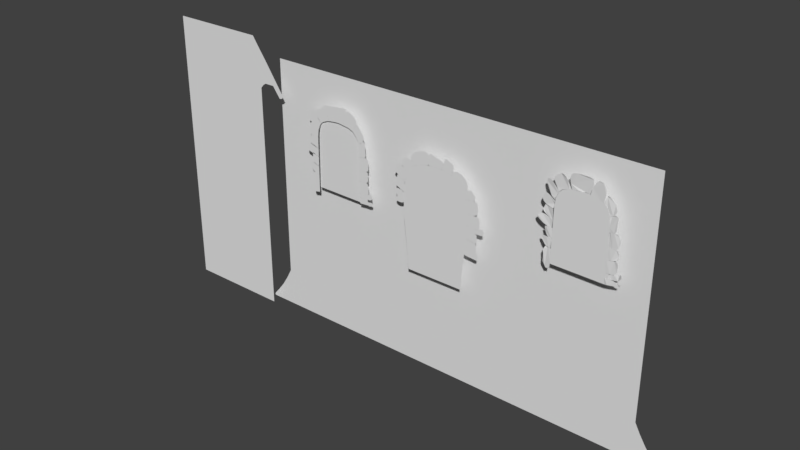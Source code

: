# Source: Level2A_007.blend  (saved by Blender 2.79.0; exported with 4.5.12 LTS)
import bpy
from mathutils import Matrix  # noqa: F401  (used for matrix-valued properties, if any)

bpy.ops.wm.read_factory_settings(use_empty=True)
scene = bpy.context.scene
scene.name = 'Scene'

# ---- collections
col_collection_1 = bpy.data.collections.new('Collection 1'); scene.collection.children.link(col_collection_1)

# ---- world
world_world = bpy.data.worlds.new('World'); scene.world = world_world
world_world.color = (0.05088, 0.05088, 0.05088)
world_world.use_sun_shadow = False
world_world.sun_shadow_jitter_overblur = 0.0
world_world.cycles.sampling_method = 'MANUAL'

# ---- meshes
me_plane_007 = bpy.data.meshes.new('Plane.007')
me_plane_007.from_pydata([(2.297, -7.055, -0.01107), (4.788, -5.362, -0.01107), (2.282, -5.141, -0.01107), (3.921, -4.579, -0.01107), (2.915, -4.975, -0.01107), (2.46, -5.112, -0.01107), (3.384, -4.837, -0.01107), (2.043, -5.343, -0.01107), (2.082, -6.81, -0.01107), (3.636, -6.847, -0.01107), (2.648, -7.138, -0.01107), (2.018, -6.465, -0.01107), (3.11, -7.042, -0.01107), (4.06, -6.636, -0.01107), (4.373, -4.962, -0.01107), (4.658, -5.15, -0.01107), (4.757, -5.719, -0.01107), (5.233, -5.269, -0.01107), (6.112, -4.003, -0.01107), (3.942, -4.572, -0.01107), (5.321, -2.699, -0.01107), (6.016, -4.905, -0.01107), (6.166, -4.484, -0.01107), (5.682, -5.184, -0.01107), (4.753, -5.158, -0.01107), (4.325, -4.923, -0.01107), (4.278, -4.34, -0.01107), (4.026, -4.667, -0.01107), (4.072, -4.472, -0.01107), (4.738, -3.943, -0.01107), (4.598, -4.135, -0.01107), (4.955, -3.575, -0.01107), (5.068, -3.346, -0.01107), (5.913, -3.555, -0.01107), (5.675, -3.223, -0.01107), (5.242, -2.863, -0.01107), (7.302, -2.707, -0.01107), (5.659, -1.449, -0.01107), (6.423, -4.246, -0.01107), (5.318, -2.708, -0.01107), (5.496, -2.123, -0.01107), (5.427, -2.341, -0.01107), (5.579, -1.872, -0.01107), (6.089, -3.803, -0.01107), (6.377, -4.211, -0.01107), (6.692, -4.037, -0.01107), (6.467, -4.218, -0.01107), (7.035, -3.422, -0.01107), (6.838, -2.29, -0.01107), (7.191, -3.008, -0.01107), (7.29, -2.796, -0.01107), (7.292, -2.613, -0.01107), (4.31, -6.42, -0.01107), (4.637, -5.983, -0.01107), (4.474, -6.202, -0.01107), (-5.244, 6.948, -1.883e-06), (-5.387, 6.806, -1.882e-06), (-5.145, 6.955, -1.883e-06), (-3.643, 6.789, -1.902e-06), (-4.619, 6.898, -1.889e-06), (-4.138, 6.86, -1.894e-06), (-4.882, 6.92, -1.887e-06), (-3.887, 6.824, -1.898e-06), (-4.378, 6.869, -1.893e-06), (-5.389, 6.153, -1.871e-06), (-5.413, 6.685, -1.878e-06), (6.994, -0.4369, -0.01107), (5.906, 0.1916, -0.01107), (6.804, -2.212, -0.01107), (5.711, -1.466, -0.01107), (6.383, -1.958, -0.01107), (6.966, -1.492, -0.01107), (6.856, -2.168, -0.01107), (6.725, -2.195, -0.01107), (7.073, -0.9263, -0.01107), (6.302, 0.01653, -0.01107), (7.07, -0.5983, -0.01107), (6.888, -0.3279, -0.01107), (7.008, -1.208, -0.01107), (6.919, -1.874, -0.01107), (-4.361, -3.427, -0.01107), (-2.996, -3.351, -0.01107), (-4.545, -2.028, -0.01107), (-3.42, -1.94, -0.01107), (-3.797, -1.984, -0.01107), (-4.88, -2.643, -0.01107), (-4.653, -2.133, -0.01107), (-4.399, -2.044, -0.01107), (-4.579, -3.092, -0.01107), (-3.43, -3.389, -0.01107), (-4.496, -3.203, -0.01107), (-4.172, -3.506, -0.01107), (-4.813, -2.88, -0.01107), (-4.792, -2.391, -0.01107), (-4.438, -3.326, -0.01107), (6.91, 1.989, -0.01107), (5.871, 1.081, -0.01107), (7.01, 0.03839, -0.01107), (5.882, 0.66, -0.01107), (6.103, 0.1347, -0.01107), (6.346, 0.02888, -0.01107), (5.904, 0.3294, -0.01107), (6.617, -0.02789, -0.01107), (6.857, -0.03455, -0.01107), (6.944, 1.043, -0.01107), (7.014, 1.481, -0.01107), (7.061, 0.4508, -0.01107), (7.057, 1.747, -0.01107), (7.038, 0.6973, -0.01107), (6.885, 1.277, -0.01107), (7.065, 0.2095, -0.01107), (7.005, 1.88, -0.01107), (7.063, 1.606, -0.01107), (6.937, 1.378, -0.01107), (6.893, 1.165, -0.01107), (7.0, 0.8963, -0.01107), (6.351, 2.104, -0.01107), (5.953, 1.981, -0.01107), (6.759, 2.064, -0.01107), (5.862, 1.498, -0.01107), (6.559, 2.101, -0.01107), (6.171, 2.072, -0.01107), (5.859, 1.806, -0.01107), (-3.698, 4.117, -0.01107), (-4.472, 5.641, -0.01107), (-4.862, 4.339, -0.01107), (-4.797, 5.684, -0.01107), (-3.594, 5.351, -0.01107), (-4.167, 5.616, -0.01107), (-3.642, 4.866, -0.01107), (-4.653, 5.659, -0.01107), (-5.115, 5.685, -0.01107), (-4.934, 5.694, -0.01107), (-5.17, 5.12, -0.01107), (-5.176, 5.459, -0.01107), (-5.188, 5.611, -0.01107), (-5.145, 4.926, -0.01107), (-4.271, 4.245, -0.01107), (-5.082, 4.566, -0.01107), (-5.04, 4.405, -0.01107), (-5.117, 4.734, -0.01107), (-4.975, 4.308, -0.01107), (-1.512, -4.749, -0.01107), (-3.702, -3.904, -0.01107), (-2.534, -5.56, -0.01107), (-3.546, -4.619, -0.01107), (-3.09, -5.211, -0.01107), (-2.812, -5.414, -0.01107), (-3.346, -4.947, -0.01107), (-1.38, -5.126, -0.01107), (-2.08, -4.42, -0.01107), (-1.779, -4.587, -0.01107), (-2.838, -3.626, -0.01107), (-2.664, -3.908, -0.01107), (-2.478, -4.148, -0.01107), (-2.975, -3.36, -0.01107), (-3.664, -4.253, -0.01107), (-3.52, -3.405, -0.01107), (-3.619, -3.463, -0.01107), (-3.332, -3.362, -0.01107), (-3.68, -3.63, -0.01107), (-1.583, -5.449, -0.01107), (-1.446, -5.294, -0.01107), (-1.309, -4.823, -0.01107), (-2.008, -5.642, -0.01107), (-1.776, -5.573, -0.01107), (-2.265, -5.639, -0.01107), (0.4297, -6.606, -0.01107), (2.041, -5.583, -0.01107), (0.3737, -5.182, -0.01107), (1.628, -5.197, -0.01107), (1.03, -5.231, -0.01107), (0.6057, -5.201, -0.01107), (1.279, -5.209, -0.01107), (0.09397, -6.47, -0.01107), (1.063, -6.826, -0.01107), (0.7447, -6.711, -0.01107), (1.797, -7.048, -0.01107), (1.596, -7.022, -0.01107), (1.349, -6.934, -0.01107), (1.94, -6.994, -0.01107), (2.034, -5.166, -0.01107), (2.019, -6.752, -0.01107), (2.018, -6.522, -0.01107), (2.007, -6.892, -0.01107), (2.02, -6.289, -0.01107), (-0.1247, -6.284, -0.01107), (0.04261, -6.391, -0.01107), (0.196, -6.526, -0.01107), (0.09184, -5.496, -0.01107), (-0.02993, -5.84, -0.01107), (0.199, -5.178, -0.01107), (-0.04383, -6.364, -0.01107), (0.07579, -6.424, -0.01107), (-0.1221, -6.098, -0.01107), (-3.817, 0.1921, -0.01107), (-5.078, -0.1205, -0.01107), (-3.421, -1.921, -0.01107), (-5.12, -1.923, -0.01107), (-3.905, -2.015, -0.01107), (-3.663, -1.965, -0.01107), (-4.547, -2.024, -0.01107), (-4.28, -2.059, -0.01107), (-4.915, -2.032, -0.01107), (-4.693, -2.07, -0.01107), (-5.061, -1.981, -0.01107), (-5.223, -1.441, -0.01107), (-5.157, -1.845, -0.01107), (-5.249, -0.5097, -0.01107), (-5.205, -1.643, -0.01107), (-5.254, -0.9263, -0.01107), (-5.195, -0.2287, -0.01107), (-4.897, -0.002209, -0.01107), (-4.72, 0.09363, -0.01107), (-4.079, 0.1742, -0.01107), (-4.399, 0.1439, -0.01107), (-0.2518, -5.125, -0.01107), (-1.502, -6.506, -0.01107), (0.1731, -5.149, -0.01107), (-0.444, -7.066, -0.01107), (0.01801, -5.698, -0.01107), (0.09394, -5.422, -0.01107), (-0.223, -6.508, -0.01107), (-0.1135, -6.117, -0.01107), (-0.306, -6.862, -0.01107), (-0.2641, -6.691, -0.01107), (-0.3603, -6.981, -0.01107), (-0.7813, -6.923, -0.01107), (-0.5768, -7.021, -0.01107), (-1.241, -6.694, -0.01107), (-0.68, -6.964, -0.01107), (-1.031, -6.797, -0.01107), (-1.437, -6.61, -0.01107), (-1.58, -6.366, -0.01107), (-1.604, -6.166, -0.01107), (-1.311, -4.798, -0.01107), (-1.627, -6.011, -0.01107), (-0.869, -4.981, -0.01107), (-1.527, -5.624, -0.01107), (-3.775, 1.648, -0.01107), (-5.553, 1.796, -0.01107), (-3.805, 0.1713, -0.01107), (-5.446, 0.352, -0.01107), (-4.267, 0.1435, -0.01107), (-4.031, 0.1592, -0.01107), (-5.015, 0.1378, -0.01107), (-4.67, 0.1319, -0.01107), (-5.309, 0.1842, -0.01107), (-5.164, 0.1351, -0.01107), (-5.391, 0.2704, -0.01107), (-5.512, 0.6798, -0.01107), (-5.468, 0.4342, -0.01107), (-5.538, 1.275, -0.01107), (-5.499, 0.5568, -0.01107), (-5.529, 1.004, -0.01107), (-5.546, 1.522, -0.01107), (-5.532, 1.882, -0.01107), (-5.469, 1.956, -0.01107), (-4.442, 2.138, -0.01107), (-5.313, 2.047, -0.01107), (-3.782, 2.147, -0.01107), (-4.789, 2.137, -0.01107), (-3.715, 2.866, -0.01107), (-6.149, 2.573, -0.01107), (-3.772, 2.127, -0.01107), (-6.112, 1.933, -0.01107), (-5.204, 2.043, -0.01107), (-4.371, 2.136, -0.01107), (-4.071, 2.135, -0.01107), (-4.673, 2.125, -0.01107), (-5.673, 1.885, -0.01107), (-5.448, 1.973, -0.01107), (-5.834, 1.814, -0.01107), (-5.763, 1.843, -0.01107), (-6.004, 1.848, -0.01107), (-5.92, 1.82, -0.01107), (-6.068, 1.879, -0.01107), (-6.16, 2.258, -0.01107), (-6.14, 2.098, -0.01107), (-6.173, 2.425, -0.01107), (-6.173, 2.5, -0.01107), (-5.489, 2.824, -0.01107), (-5.962, 2.758, -0.01107), (-4.376, 2.846, -0.01107), (-6.09, 2.686, -0.01107), (-4.673, 2.831, -0.01107), (-5.808, 2.818, -0.01107), (-4.077, 2.853, -0.01107), (-5.4, 6.421, -1.874e-06), (-5.226, 5.783, -1.877e-06), (-4.665, 5.661, -1.889e-06), (-5.116, 5.704, -1.884e-06), (-3.785, 5.442, -1.911e-06), (-4.198, 5.621, -1.894e-06), (-4.897, 5.687, -1.886e-06), (-4.007, 5.542, -1.901e-06), (-4.438, 5.633, -1.892e-06), (-5.32, 5.893, -1.867e-06), (-3.594, 5.346, -1.92e-06), (-5.343, 6.898, -1.888e-06), (-3.417, 6.717, -1.909e-06), (-4.267, 4.232, -1.92e-06), (-5.063, 2.89, -1.885e-06), (-5.153, 3.014, -1.883e-06), (-4.95, 2.87, -1.886e-06), (-5.06, 4.284, -1.896e-06), (-5.209, 3.553, -1.883e-06), (-5.172, 3.149, -1.883e-06), (-5.221, 3.984, -1.883e-06), (-5.193, 3.337, -1.883e-06), (-5.205, 4.199, -1.883e-06), (-5.207, 3.768, -1.883e-06), (-4.791, 2.843, -1.889e-06), (-4.07, 2.865, -1.887e-06), (-4.437, 2.854, -1.888e-06), (-5.131, 2.929, -1.884e-06), (-3.706, 2.876, -1.886e-06), (-4.883, 4.331, -1.913e-06), (-3.699, 4.1, -1.931e-06)], [], [(0, 8, 11, 7, 2, 5, 4, 6, 3, 14, 15, 1, 16, 53, 54, 52, 13, 9, 12, 10), (17, 24, 25, 27, 19, 28, 26, 30, 29, 31, 32, 35, 20, 34, 33, 18, 22, 21, 23), (36, 50, 49, 47, 45, 46, 38, 44, 43, 39, 41, 40, 42, 37, 48, 51), (300, 58, 62, 60, 63, 59, 61, 57, 55, 299, 56, 65, 288, 64, 297, 289, 291, 294, 290, 296, 293, 295, 292, 298), (66, 76, 74, 78, 71, 79, 72, 68, 73, 70, 69, 67, 75, 77), (80, 94, 90, 88, 92, 85, 93, 86, 82, 87, 84, 83, 81, 89, 91), (95, 111, 107, 112, 105, 113, 109, 114, 104, 115, 108, 106, 110, 97, 103, 102, 100, 99, 101, 98, 96, 119, 122, 117, 121, 116, 120, 118), (123, 137, 125, 141, 139, 138, 140, 136, 133, 134, 135, 131, 132, 126, 130, 124, 128, 127, 129), (145, 156, 143, 160, 158, 157, 159, 155, 152, 153, 154, 150, 151, 142, 163, 149, 162, 161, 165, 164, 166, 144, 147, 146, 148), (170, 181, 168, 185, 183, 182, 184, 180, 177, 178, 179, 175, 176, 167, 188, 174, 193, 187, 192, 186, 194, 190, 189, 191, 169, 172, 171, 173), (195, 197, 200, 199, 202, 201, 204, 203, 205, 198, 207, 209, 206, 210, 208, 211, 196, 212, 213, 215, 214), (216, 218, 221, 220, 223, 222, 225, 224, 226, 219, 228, 230, 227, 231, 229, 232, 217, 233, 234, 236, 238, 235, 237), (239, 241, 244, 243, 246, 245, 248, 247, 249, 242, 251, 253, 250, 254, 252, 255, 240, 256, 257, 259, 261, 258, 260), (262, 264, 268, 267, 269, 266, 271, 270, 273, 272, 275, 274, 276, 265, 278, 277, 279, 280, 263, 284, 282, 286, 281, 285, 283, 287), (318, 301, 317, 305, 310, 308, 311, 306, 309, 307, 303, 315, 302, 304, 312, 314, 313, 316)])
me_plane_007.use_remesh_preserve_volume = False
me_plane_007.use_remesh_preserve_attributes = False
me_plane_007.use_mirror_vertex_groups = False
me_plane_007.update()
me_plane_006 = bpy.data.meshes.new('Plane.006')
me_plane_006.from_pydata([(-0.7859, -1.0, 0.0), (0.7859, -1.0, 0.0), (-0.7817, 0.9229, 3.369e-09), (0.7817, 0.9229, 3.369e-09), (0.0, 1.15, -6.548e-09), (-0.4899, 1.095, -4.132e-09), (0.4899, 1.095, -4.132e-09), (-0.6903, 1.017, -7.629e-10), (0.25, 1.138, -6.04e-09), (-0.25, 1.138, -6.04e-09), (0.6903, 1.017, -7.629e-10), (-0.743, 0.968, 1.399e-09), (0.125, 1.145, -6.357e-09), (-0.375, 1.119, -5.213e-09), (0.5926, 1.058, -2.543e-09), (-0.5926, 1.058, -2.543e-09), (0.375, 1.119, -5.213e-09), (-0.125, 1.145, -6.357e-09), (0.743, 0.968, 1.399e-09), (-0.92, 0.0, -8.882e-16), (-0.8394, -0.5, 0.0), (-0.9426, 0.5, 8.882e-16), (0.92, 0.0, -8.882e-16), (0.9426, 0.5, 8.882e-16), (0.8394, -0.5, 0.0), (0.8864, 0.7115, 1.685e-09), (0.8396, 0.8172, 2.527e-09), (0.92, 0.6057, 8.424e-10), (-0.8887, 0.7115, 1.685e-09), (-0.9222, 0.6057, 8.424e-10), (-0.8418, 0.8172, 2.527e-09)], [], [(0, 1, 24, 22, 23, 27, 25, 26, 3, 18, 10, 14, 6, 16, 8, 12, 4, 17, 9, 13, 5, 15, 7, 11, 2, 30, 28, 29, 21, 19, 20)])
me_plane_006.use_remesh_preserve_volume = False
me_plane_006.use_remesh_preserve_attributes = False
me_plane_006.use_mirror_vertex_groups = False
me_plane_006.update()
me_plane_005 = bpy.data.meshes.new('Plane.005')
me_plane_005.from_pydata([(-0.8459, -0.9394, -2.648e-09), (0.7534, -0.9587, -1.807e-09), (-0.8224, 0.6745, 1.423e-08), (0.73, 0.6745, 1.423e-08), (-0.04622, 1.294, -1.286e-08), (-0.446, 1.249, -1.09e-08), (0.3536, 1.249, -1.09e-08), (-0.7654, 0.9674, 1.427e-09), (0.1787, 1.274, -1.197e-08), (-0.2711, 1.278, -1.217e-08), (0.6729, 0.9674, 1.427e-09), (-0.1462, 1.289, -1.263e-08), (0.05373, 1.289, -1.263e-08), (0.7147, 0.8209, 7.827e-09), (-0.8071, 0.8209, 7.827e-09), (0.7031, 0.8942, 4.627e-09), (-0.7955, 0.8942, 4.627e-09), (0.599, 1.108, -4.735e-09), (0.5234, 1.179, -7.815e-09), (0.6445, 1.038, -1.654e-09), (-0.6914, 1.108, -4.735e-09), (-0.7369, 1.038, -1.654e-09), (-0.6159, 1.179, -7.815e-09)], [], [(0, 1, 3, 13, 15, 10, 19, 17, 18, 6, 8, 12, 4, 11, 9, 5, 22, 20, 21, 7, 16, 14, 2)])
me_plane_005.use_remesh_preserve_volume = False
me_plane_005.use_remesh_preserve_attributes = False
me_plane_005.use_mirror_vertex_groups = False
me_plane_005.update()
me_plane_003 = bpy.data.meshes.new('Plane.003')
me_plane_003.from_pydata([(-1.907, -1.605, -5.655e-08), (2.552, -1.113, -1.486e-08), (-1.212, 1.114, 5.476e-10), (1.513, 1.144, 1.974e-09), (0.0, 1.0, 0.0), (-0.5, 1.016, -7.203e-10), (0.5, 1.033, -1.441e-09), (-1.562, -0.2713, -2.946e-08), (-1.894, -1.514, -5.56e-08), (0.3486, -1.417, -3.779e-08), (-1.795, -1.627, -5.685e-08), (-1.8, -1.122, -4.79e-08), (-1.161, -1.572, -5.182e-08), (1.515, -1.263, -2.844e-08), (2.097, 0.0001931, -7.814e-09), (2.608, -0.9995, -1.637e-08), (2.439, -1.168, -1.986e-08), (3.875, 3.423, 5.941e-08), (3.32, 2.037, -6.622e-08), (5.927, 1.49, 3.489e-08), (4.742, 0.03451, -9.856e-08), (3.7, 2.815, 4.313e-09), (3.525, 2.371, -3.593e-08), (3.84, 3.122, 3.211e-08), (5.188, 0.3523, -6.821e-08), (4.303, 0.6146, -8.984e-08), (4.669, 0.08477, -9.864e-08), (4.844, 0.05066, -9.555e-08), (5.557, 0.9552, -1.356e-08), (4.918, 2.485, 4.973e-08), (4.388, 2.968, 5.586e-08), (5.437, 2.019, 4.515e-08), (3.319, 2.034, 8.987e-08), (1.517, 1.167, 1.127e-08), (4.506, 0.2599, 1.163e-07), (2.634, -0.9633, 4.934e-09), (2.352, 1.407, 3.306e-08), (1.953, 1.237, 1.76e-08), (2.874, 1.619, 5.225e-08), (3.707, 1.407, 1.018e-07), (4.245, 0.7014, 1.199e-07), (4.114, -0.05687, 8.923e-08), (4.498, 0.3104, 1.161e-07), (4.445, 0.2192, 1.143e-07), (3.305, -0.4221, 5.612e-08), (3.728, -0.2148, 7.492e-08), (2.984, -0.6789, 3.285e-08), (2.849, -0.8216, 1.992e-08), (2.273, -0.3425, 5.44e-09), (2.575, -0.91, 3.357e-09), (2.752, -0.9234, 1.068e-08), (5.814, 3.949, -5.64e-08), (3.977, 4.74, 1.318e-08), (5.243, 2.216, -4.384e-08), (3.88, 3.422, 6.729e-08), (3.943, 4.04, 3.65e-08), (3.917, 3.81, 5.899e-08), (3.978, 4.307, 1.725e-08), (4.836, 2.56, -1.092e-08), (5.193, 2.238, -4.011e-08), (5.467, 2.491, -6.932e-08), (5.281, 2.254, -4.564e-08), (5.687, 3.181, -6.744e-08), (5.283, 4.233, -3.284e-08), (5.762, 3.626, -6.192e-08), (5.819, 3.859, -5.811e-08), (5.786, 4.037, -5.054e-08), (5.534, 5.754, -9.943e-09), (3.996, 6.326, 3.859e-08), (5.35, 4.231, -3.155e-08), (3.984, 4.736, 1.639e-08), (4.897, 4.378, -1.6e-08), (5.497, 4.733, -2.526e-08), (5.387, 4.306, -3.126e-08), (5.269, 4.233, -2.923e-08), (5.571, 5.304, -1.722e-08), (4.999, 5.983, 7.441e-09), (5.554, 5.611, -1.291e-08), (5.431, 5.835, -5.949e-09), (5.534, 5.019, -2.124e-08), (5.47, 4.52, -2.826e-08), (6.247, 6.961, 9.951e-08), (4.002, 7.603, 1.544e-07), (6.093, 5.446, 7.856e-08), (3.991, 6.298, 1.58e-07), (5.64, 5.593, 9.412e-08), (6.238, 5.909, 8.133e-08), (6.138, 5.499, 7.687e-08), (6.012, 5.447, 8.089e-08), (6.335, 6.48, 8.936e-08), (5.01, 7.386, 1.347e-07), (6.326, 6.806, 9.547e-08), (6.14, 7.062, 1.053e-07), (6.275, 6.195, 8.534e-08), (6.211, 5.696, 7.832e-08), (5.103, 8.818, 2.678e-07), (3.995, 9.233, 3.02e-07), (5.162, 7.235, 2.408e-07), (3.981, 7.549, 2.714e-07), (4.709, 7.383, 2.563e-07), (5.223, 7.772, 2.502e-07), (5.207, 7.289, 2.391e-07), (5.082, 7.237, 2.431e-07), (5.249, 8.351, 2.589e-07), (4.358, 9.128, 2.925e-07), (5.2, 8.673, 2.647e-07), (4.984, 8.904, 2.723e-07), (5.224, 8.06, 2.544e-07), (5.222, 7.557, 2.47e-07), (5.321, 10.12, 3.859e-07), (4.012, 10.61, 4.267e-07), (5.262, 8.706, 3.741e-07), (3.988, 9.172, 4.186e-07), (4.331, 9.074, 4.096e-07), (5.695, 9.227, 3.821e-07), (5.386, 8.783, 3.745e-07), (5.122, 8.757, 3.809e-07), (5.477, 9.74, 3.848e-07), (4.444, 10.54, 4.205e-07), (5.415, 9.868, 3.73e-07), (5.149, 10.24, 3.937e-07), (5.67, 9.475, 3.827e-07), (5.566, 9.002, 3.78e-07), (5.38, 10.0, 3.802e-07), (5.094, 13.66, 1.017e-06), (4.003, 12.8, 9.388e-07), (5.19, 10.43, 9.235e-07), (4.011, 10.61, 9.4e-07), (4.458, 10.54, 9.332e-07), (4.708, 10.43, 9.233e-07), (4.241, 10.58, 9.368e-07), (4.875, 10.38, 9.187e-07), (5.032, 10.39, 9.203e-07), (5.142, 12.04, 9.702e-07), (5.191, 12.83, 9.917e-07), (5.17, 11.24, 9.468e-07), (5.213, 13.29, 1.008e-06), (5.133, 11.64, 9.581e-07), (5.141, 12.42, 9.796e-07), (5.224, 10.82, 9.337e-07), (5.172, 13.48, 1.013e-06), (5.211, 13.06, 9.999e-07), (5.157, 12.63, 9.856e-07), (5.132, 12.23, 9.749e-07), (5.147, 11.84, 9.641e-07), (4.627, 13.68, 1.019e-06), (4.252, 13.61, 1.013e-06), (4.952, 13.72, 1.022e-06), (3.98, 13.39, 9.922e-07), (4.797, 13.72, 1.022e-06), (4.44, 13.64, 1.016e-06), (4.081, 13.59, 1.011e-06), (-1.22, 1.126, -2.857e-08), (-3.163, 1.649, 1.883e-08), (-1.736, -0.8458, -7.759e-09), (-3.921, -0.0343, 9.43e-08), (-2.244, 1.26, -1.637e-08), (-2.738, 1.456, 1.38e-09), (-1.845, 1.193, -2.247e-08), (-3.865, 0.2405, 8.799e-08), (-3.679, -0.4298, 5.845e-08), (-3.837, -0.2399, 7.566e-08), (-2.848, -1.101, -2.388e-09), (-3.311, -0.8049, 2.445e-08), (-3.538, -0.6233, 4.091e-08), (-2.474, -1.265, -1.725e-08), (-1.5, -0.01078, -1.758e-08), (-2.083, -1.294, -1.984e-08), (-1.946, -1.204, -1.173e-08), (-2.24, -1.322, -2.241e-08), (-1.804, -1.087, -1.535e-08), (-5.248, 2.002, 2.789e-07), (-3.661, 0.674, 1.3e-07), (-4.112, 3.13, 1.531e-07), (-3.151, 1.647, 1.872e-08), (-3.724, 2.274, 7.553e-08), (-3.976, 2.742, 1.179e-07), (-3.462, 1.966, 4.763e-08), (-5.264, 2.267, 2.717e-07), (-4.95, 1.484, 2.32e-07), (-5.121, 1.695, 2.511e-07), (-4.308, 0.6536, 1.567e-07), (-4.554, 0.9175, 1.806e-07), (-4.727, 1.173, 2.038e-07), (-4.113, 0.4454, 1.378e-07), (-3.504, 0.9908, 7.321e-08), (-3.915, 0.3071, 1.253e-07), (-3.828, 0.3438, 1.286e-07), (-4.03, 0.3405, 1.283e-07), (-3.76, 0.4281, 1.22e-07), (-5.043, 2.754, 2.174e-07), (-5.188, 2.491, 2.428e-07), (-5.288, 2.134, 2.752e-07), (-4.63, 3.031, 1.933e-07), (-4.846, 2.909, 2.068e-07), (-4.414, 3.139, 1.786e-07), (-5.555, 4.555, 5.103e-07), (-4.525, 3.112, 3.51e-07), (-4.266, 5.371, 3.562e-07), (-4.113, 3.135, 1.535e-07), (-4.243, 4.19, 2.492e-07), (-4.25, 4.701, 2.955e-07), (-4.189, 3.777, 2.118e-07), (-5.542, 4.928, 5.106e-07), (-5.503, 3.762, 4.385e-07), (-5.52, 4.129, 4.717e-07), (-5.396, 2.89, 3.594e-07), (-5.459, 3.104, 3.788e-07), (-5.494, 3.354, 4.015e-07), (-5.286, 2.759, 3.475e-07), (-4.415, 3.143, 2.683e-07), (-5.107, 2.719, 3.439e-07), (-4.94, 2.849, 3.557e-07), (-5.21, 2.715, 3.435e-07), (-4.724, 3.012, 3.562e-07), (-5.404, 5.2, 4.392e-07), (-5.481, 5.028, 4.728e-07), (-5.553, 4.824, 5.191e-07), (-4.748, 5.311, 4e-07), (-4.996, 5.275, 4.213e-07), (-4.504, 5.356, 3.795e-07), (-5.474, 5.091, 4.539e-07), (-5.509, 4.962, 4.914e-07), (-5.225, 5.253, 4.317e-07), (-4.279, 7.569, 9.658e-07), (-5.92, 7.22, 9.318e-07), (-4.263, 5.419, 9.546e-07), (-5.962, 5.418, 9.525e-07), (-4.747, 5.326, 9.461e-07), (-4.505, 5.376, 9.506e-07), (-5.466, 5.209, 9.355e-07), (-5.121, 5.278, 9.417e-07), (-5.757, 5.309, 9.446e-07), (-5.612, 5.259, 9.401e-07), (-5.903, 5.359, 9.491e-07), (-6.065, 5.9, 9.537e-07), (-5.998, 5.496, 9.537e-07), (-6.091, 6.831, 9.507e-07), (-6.047, 5.698, 9.537e-07), (-6.096, 6.415, 9.537e-07), (-6.037, 7.112, 9.393e-07), (-5.739, 7.339, 9.368e-07), (-5.561, 7.434, 9.455e-07), (-4.92, 7.515, 9.569e-07), (-5.241, 7.485, 9.521e-07), (-4.263, 8.945, 1.159e-06), (-5.976, 8.851, 1.131e-06), (-4.246, 7.594, 1.113e-06), (-5.967, 7.472, 1.1e-06), (-4.73, 7.536, 1.103e-06), (-4.488, 7.567, 1.109e-06), (-5.449, 7.462, 1.091e-06), (-5.105, 7.505, 1.098e-06), (-5.754, 7.406, 1.091e-06), (-5.606, 7.431, 1.091e-06), (-5.867, 7.416, 1.094e-06), (-5.997, 7.896, 1.12e-06), (-5.987, 7.634, 1.113e-06), (-6.012, 8.49, 1.133e-06), (-5.987, 7.769, 1.117e-06), (-6.003, 8.22, 1.129e-06), (-6.028, 8.737, 1.133e-06), (-5.901, 8.993, 1.144e-06), (-5.758, 9.102, 1.159e-06), (-4.955, 9.233, 1.178e-06), (-5.649, 9.19, 1.171e-06), (-4.281, 9.275, 1.186e-06), (-5.302, 9.216, 1.174e-06), (-4.297, 10.78, 1.325e-06), (-6.079, 10.84, 1.311e-06), (-4.278, 9.298, 1.268e-06), (-5.925, 9.402, 1.275e-06), (-4.739, 9.249, 1.259e-06), (-4.504, 9.276, 1.264e-06), (-5.486, 9.208, 1.249e-06), (-5.142, 9.219, 1.253e-06), (-5.782, 9.241, 1.257e-06), (-5.636, 9.199, 1.251e-06), (-5.867, 9.323, 1.267e-06), (-6.001, 9.727, 1.286e-06), (-5.949, 9.483, 1.281e-06), (-6.047, 10.32, 1.299e-06), (-5.984, 9.604, 1.283e-06), (-6.029, 10.05, 1.294e-06), (-6.063, 10.57, 1.298e-06), (-6.06, 10.93, 1.32e-06), (-6.001, 11.0, 1.331e-06), (-4.98, 11.23, 1.359e-06), (-5.847, 11.1, 1.345e-06), (-4.321, 11.27, 1.367e-06), (-5.327, 11.22, 1.356e-06), (-4.347, 11.98, 9.729e-07), (-6.7, 11.59, 9.076e-07), (-4.31, 11.25, 9.565e-07), (-6.642, 10.95, 9.583e-07), (-5.738, 11.1, 9.602e-07), (-4.909, 11.24, 9.621e-07), (-4.609, 11.25, 9.596e-07), (-5.211, 11.21, 9.635e-07), (-6.202, 10.92, 9.498e-07), (-5.98, 11.02, 9.558e-07), (-6.361, 10.85, 9.457e-07), (-6.29, 10.88, 9.471e-07), (-6.531, 10.87, 9.495e-07), (-6.446, 10.85, 9.466e-07), (-6.596, 10.9, 9.529e-07), (-6.701, 11.27, 9.333e-07), (-6.675, 11.11, 9.46e-07), (-6.719, 11.44, 9.213e-07), (-6.722, 11.51, 9.144e-07), (-6.049, 11.87, 9.479e-07), (-6.519, 11.78, 9.325e-07), (-4.938, 11.94, 9.618e-07), (-6.645, 11.7, 9.218e-07), (-5.234, 11.92, 9.556e-07), (-6.367, 11.85, 9.422e-07), (-4.639, 11.97, 9.675e-07), (-4.372, 12.93, 1.045e-06), (-6.814, 12.53, 9.799e-07), (-4.351, 11.99, 1.023e-06), (-6.466, 12.18, 1.07e-06), (-5.851, 11.88, 1.031e-06), (-4.934, 11.95, 1.027e-06), (-4.632, 11.98, 1.026e-06), (-5.231, 11.92, 1.028e-06), (-5.902, 12.17, 1.063e-06), (-5.885, 12.03, 1.047e-06), (-6.031, 12.27, 1.075e-06), (-5.939, 12.24, 1.071e-06), (-6.21, 12.24, 1.074e-06), (-6.125, 12.27, 1.075e-06), (-6.332, 12.2, 1.071e-06), (-6.705, 12.21, 1.021e-06), (-6.582, 12.17, 1.042e-06), (-6.82, 12.3, 9.989e-07), (-6.83, 12.45, 9.864e-07), (-6.074, 12.81, 1.02e-06), (-6.593, 12.72, 1.002e-06), (-4.962, 12.89, 1.034e-06), (-6.759, 12.65, 9.941e-07), (-5.259, 12.86, 1.028e-06), (-6.392, 12.79, 1.015e-06), (-4.664, 12.91, 1.04e-06), (-6.778, 12.24, 1.007e-06), (-6.834, 12.37, 9.923e-07), (-5.543, 11.9, 1.038e-06), (-5.397, 11.91, 1.029e-06), (-5.728, 11.89, 1.03e-06), (-43.45, -2.748, -0.05703), (-40.34, -2.322, 0.000461), (-43.26, -0.4469, -0.01817), (-40.63, -0.31, -0.00804), (-42.15, -0.4732, -0.03513), (-42.65, -0.5221, 0.0536), (-41.64, -0.4691, -0.05968), (-43.67, -1.777, 0.0009946), (-43.62, -2.551, -0.008963), (-41.94, -2.828, -0.1087), (-43.11, -2.825, -0.1056), (-43.68, -2.213, 0.01048), (-42.6, -2.837, -0.1251), (-41.25, -2.787, -0.07198), (-40.38, -1.092, 0.01714), (-40.25, -1.79, 0.02056), (-40.68, -2.646, -0.0328), (-38.19, 1.894, 0.01225), (-38.82, 0.5427, 0.01883), (-36.97, -0.0897, 0.01571), (-37.5, -0.8958, -0.1018), (-38.46, 1.325, -0.06833), (-38.58, 0.8693, 0.02938), (-38.24, 1.603, -0.03175), (-36.98, -0.8274, -0.03828), (-38.33, -0.07304, -0.05439), (-37.88, -0.5816, -0.09814), (-37.19, -0.9731, -0.07556), (-36.9, -0.5128, -0.005574), (-37.42, 0.918, 0.01821), (-37.71, 1.453, 0.001543), (-37.16, 0.397, 0.02399), (-38.74, 0.5336, -0.06437), (-40.53, -0.2971, 0.03152), (-37.87, -1.153, 0.055), (-39.65, -1.905, -0.1414), (-39.74, -0.1154, -0.01046), (-40.2, -0.285, -0.02015), (-39.23, 0.07098, -0.02481), (-38.39, -0.1054, 2.378e-05), (-38.12, -0.5107, 0.03583), (-38.17, -1.605, 0.05922), (-37.92, -0.8652, 0.05443), (-37.97, -1.391, 0.05233), (-38.67, -1.968, 0.05819), (-38.43, -1.8, 0.06908), (-38.9, -2.092, 0.008896), (-39.12, -2.147, -0.06695), (-40.23, -0.9732, -0.0356), (-39.93, -1.53, -0.1009), (-39.37, -2.099, -0.1294), (-36.55, 2.52, -0.005946), (-38.08, 3.183, -0.05451), (-37.09, 1.152, -0.08227), (-38.22, 1.996, -0.006249), (-38.16, 2.466, 0.05798), (-38.18, 2.284, -0.0006131), (-38.17, 2.811, 0.006849), (-37.77, 1.625, -0.02859), (-37.39, 1.323, -0.05641), (-36.7, 1.303, -0.09023), (-36.87, 1.15, -0.09378), (-36.55, 1.56, -0.08147), (-37.41, 3.015, 0.002335), (-36.44, 1.87, -0.06958), (-36.42, 2.199, -0.04438), (-36.88, 2.799, 0.01957), (-36.74, 4.101, 0.05661), (-38.09, 4.847, 0.02789), (-36.95, 2.944, 0.1523), (-38.08, 3.261, -0.03263), (-37.63, 3.122, 0.03416), (-36.63, 3.278, 0.1615), (-36.78, 2.965, 0.1868), (-37.23, 3.007, 0.09808), (-36.53, 3.692, 0.06119), (-37.54, 4.6, 0.06556), (-36.57, 3.884, 0.04346), (-37.08, 4.346, 0.07414), (-36.57, 3.493, 0.1089), (-36.7, 3.083, 0.1914), (-36.3, 5.433, -0.04053), (-38.01, 6.129, 0.02294), (-36.43, 4.267, 0.01672), (-38.14, 4.754, -0.02963), (-37.45, 4.541, 0.02844), (-35.84, 4.527, -0.1106), (-36.14, 4.265, -0.04374), (-36.86, 4.367, 0.04813), (-35.81, 4.952, -0.05922), (-37.36, 5.912, -0.02776), (-35.97, 5.186, -0.03861), (-36.77, 5.68, -0.04709), (-35.78, 4.731, -0.09185), (-35.95, 4.361, -0.09475), (-37.33, 7.351, 0.06431), (-38.1, 7.651, -0.0104), (-37.12, 5.973, -0.005947), (-38.14, 6.01, 0.04262), (-37.71, 5.977, 0.01274), (-36.98, 6.323, 0.03006), (-37.0, 6.022, -0.004856), (-37.35, 5.962, -0.002874), (-37.07, 6.884, 0.09084), (-37.77, 7.617, -0.007014), (-37.17, 7.148, 0.08813), (-37.53, 7.499, 0.03049), (-37.02, 6.59, 0.0668), (-36.97, 6.131, 0.003895), (-37.13, 8.704, 0.0005675), (-38.03, 9.08, -0.02486), (-36.99, 7.402, -0.02116), (-38.12, 7.661, 0.006719), (-37.8, 7.526, -0.05499), (-36.52, 7.616, 0.02086), (-36.71, 7.428, 0.004873), (-37.36, 7.44, -0.04233), (-36.68, 7.973, -8.943e-05), (-37.71, 9.002, 0.005984), (-36.8, 8.222, 0.000867), (-37.39, 8.874, -0.0003698), (-36.57, 7.768, 0.008476), (-36.56, 7.504, 0.02191), (-36.94, 8.48, 0.003137), (-37.14, 11.83, 0.1249), (-38.08, 11.28, 0.03076), (-37.05, 9.342, -0.1103), (-38.11, 9.108, 0.02362), (-37.58, 9.066, 0.009935), (-37.4, 8.9, -0.009396), (-37.78, 9.006, 0.002682), (-37.26, 8.889, -0.002393), (-37.14, 9.128, -0.06073), (-37.0, 10.46, -0.03524), (-36.89, 11.23, 0.07352), (-37.01, 9.726, -0.1235), (-36.95, 11.51, 0.1004), (-37.02, 9.953, -0.09484), (-36.94, 10.89, 0.03485), (-37.01, 9.532, -0.1337), (-37.03, 11.67, 0.1169), (-36.9, 11.37, 0.08538), (-36.92, 11.07, 0.05924), (-36.97, 10.69, 0.0001404), (-37.02, 10.21, -0.06529), (-37.47, 12.14, 0.04384), (-37.89, 12.01, -0.007143), (-37.25, 11.97, 0.1121), (-38.11, 11.83, -0.05916), (-37.35, 12.08, 0.07975), (-37.59, 12.16, 0.01508), (-38.02, 12.07, 0.001474), (-43.31, -0.3924, 0.0002856), (-45.26, 0.1348, -0.01567), (-43.79, -1.885, -0.001984), (-45.54, -1.069, -0.06275), (-44.34, -0.1959, 0.03729), (-44.83, -0.07564, -0.00556), (-43.93, -0.3088, 0.003654), (-45.43, -0.5044, -0.05018), (-45.49, -1.903, -0.05512), (-45.56, -1.531, -0.05703), (-44.98, -2.571, -0.1054), (-45.19, -2.427, -0.09316), (-45.36, -2.203, -0.07011), (-44.75, -2.646, -0.09598), (-43.6, -1.512, 0.0007936), (-44.35, -2.607, -0.03835), (-44.17, -2.46, -0.016), (-44.54, -2.661, -0.06912), (-43.99, -2.213, -0.005615), (-47.17, 0.3353, 0.0488), (-45.76, -0.7874, 0.05893), (-46.22, 1.627, 0.0009778), (-45.29, 0.1405, -0.01002), (-45.86, 0.7623, 0.0629), (-46.08, 1.247, 0.0432), (-45.59, 0.4766, 0.02884), (-47.25, 0.7591, -0.03551), (-46.95, -0.0891, 0.1253), (-47.08, 0.1237, 0.09554), (-46.4, -0.6772, 0.1018), (-46.6, -0.5013, 0.1275), (-46.79, -0.3012, 0.1352), (-46.23, -0.8263, 0.06053), (-45.6, -0.5211, 0.01242), (-45.95, -1.012, -0.02056), (-45.84, -1.002, -0.02986), (-46.09, -0.945, 0.01478), (-45.78, -0.9163, -0.001048), (-47.11, 1.18, -0.02863), (-47.21, 0.9689, -0.04608), (-47.23, 0.5476, -0.0004819), (-46.74, 1.514, -0.008855), (-46.95, 1.393, 0.009522), (-46.55, 1.644, -0.01617), (-47.56, 2.763, 0.05583), (-46.59, 1.627, 0.07293), (-46.4, 3.889, -0.01007), (-46.22, 1.61, -0.01852), (-46.4, 2.671, -0.001377), (-46.41, 3.22, -0.03463), (-46.28, 2.259, -0.005728), (-47.56, 3.208, 0.03492), (-47.54, 2.223, -0.02221), (-47.55, 2.505, 0.02266), (-47.55, 1.591, -0.06938), (-47.56, 1.778, -0.07736), (-47.55, 1.996, -0.05982), (-47.5, 1.454, -0.04783), (-46.53, 1.623, 0.02462), (-47.22, 1.323, -0.03234), (-47.02, 1.297, -0.04726), (-47.39, 1.369, -0.03158), (-46.84, 1.428, -0.002592), (-47.38, 3.506, -0.07722), (-47.53, 3.373, -0.067), (-47.57, 2.993, 0.06203), (-46.86, 3.822, 0.03056), (-47.15, 3.766, -0.03782), (-46.62, 3.857, -0.003565), (-47.46, 3.394, -0.09144), (-47.56, 3.418, -0.01414), (-47.27, 3.681, -0.03682), (-46.33, 6.126, 0.05088), (-47.92, 5.686, -0.007306), (-46.44, 3.864, 0.04279), (-47.89, 4.109, 0.04416), (-46.78, 3.816, 0.07306), (-46.6, 3.858, -0.003326), (-47.36, 3.775, -0.03445), (-47.14, 3.762, -0.03223), (-47.69, 3.872, -0.01675), (-47.55, 3.807, -0.0313), (-47.79, 3.976, 0.01123), (-48.16, 4.601, 0.03475), (-48.0, 4.253, 0.06472), (-48.08, 5.131, -0.0018), (-48.1, 4.41, 0.05995), (-48.15, 4.845, 0.009163), (-48.0, 5.425, -0.002866), (-47.79, 5.877, -0.01557), (-47.6, 5.98, -0.01565), (-47.04, 6.002, -0.002164), (-47.36, 6.019, -0.003443), (-46.37, 7.439, 0.008299), (-48.06, 7.254, 0.01577), (-46.35, 6.078, 0.01064), (-47.85, 6.147, -0.01079), (-46.83, 6.025, -0.001347), (-46.62, 6.047, 0.01447), (-47.54, 5.953, 0.004279), (-47.19, 6.007, 0.02457), (-47.72, 6.011, 0.01156), (-47.64, 5.976, 0.01159), (-47.78, 6.066, 0.0002607), (-48.04, 6.611, 0.1353), (-47.93, 6.264, 0.005001), (-48.05, 6.966, 0.1432), (-48.0, 6.423, 0.06186), (-48.05, 6.799, 0.1734), (-48.07, 7.114, 0.0691), (-47.99, 7.391, 0.02046), (-47.85, 7.515, 0.05296), (-47.06, 7.716, -0.03645), (-47.64, 7.614, 0.05633), (-46.33, 7.823, -0.01079), (-47.4, 7.692, 0.01711), (-46.38, 9.282, -0.01048), (-48.06, 9.143, 0.001824), (-46.35, 7.84, -0.02385), (-48.03, 7.798, -0.04912), (-46.85, 7.717, -0.01341), (-46.59, 7.739, -0.008347), (-47.53, 7.746, 0.04415), (-47.23, 7.708, 0.02136), (-47.82, 7.673, -0.006304), (-47.69, 7.696, 0.0187), (-47.93, 7.702, -0.03076), (-48.1, 8.374, -0.03721), (-48.1, 7.956, -0.05408), (-48.09, 8.8, -0.007078), (-48.12, 8.155, -0.04765), (-48.09, 8.592, -0.02396), (-48.09, 8.985, 0.005277), (-47.99, 9.277, -0.01556), (-47.85, 9.408, -0.02968), (-47.07, 9.719, -0.007496), (-47.66, 9.549, -0.02427), (-46.42, 9.761, 0.001364), (-47.43, 9.699, -0.0005272), (-46.37, 10.49, 0.01841), (-48.57, 10.04, -0.02008), (-46.4, 9.74, 0.05842), (-48.81, 9.504, -0.1572), (-47.64, 9.638, 0.0247), (-47.01, 9.792, -0.007532), (-46.71, 9.717, -0.006124), (-47.31, 9.722, 0.02422), (-48.14, 9.46, 0.09677), (-47.92, 9.55, 0.05049), (-48.46, 9.324, 0.1044), (-48.31, 9.376, 0.1264), (-48.71, 9.363, -0.05804), (-48.6, 9.323, 0.03201), (-48.78, 9.426, -0.1293), (-48.81, 9.693, -0.08911), (-48.82, 9.596, -0.1369), (-48.75, 9.792, -0.04611), (-48.67, 9.903, -0.02515), (-47.74, 10.41, 0.01632), (-48.3, 10.29, -0.008665), (-47.02, 10.47, -0.01275), (-48.46, 10.17, -0.017), (-47.36, 10.43, 0.02614), (-48.06, 10.36, 0.003963), (-46.79, 10.5, -0.05622), (-46.47, 11.42, -0.007831), (-48.71, 10.97, 0.01431), (-46.39, 10.44, -0.0605), (-48.6, 10.75, -0.006069), (-47.88, 10.57, -0.001207), (-47.03, 10.43, -0.0051), (-46.71, 10.39, 0.02841), (-47.33, 10.41, 0.001758), (-48.03, 10.57, 0.01215), (-47.95, 10.58, -0.002092), (-48.17, 10.58, 0.03651), (-48.11, 10.56, 0.03288), (-48.32, 10.7, 0.001855), (-48.23, 10.64, 0.01902), (-48.46, 10.74, -0.002056), (-48.78, 10.74, -0.03678), (-48.72, 10.75, -0.02233), (-48.77, 10.73, -0.003154), (-48.73, 10.85, 0.01262), (-47.79, 11.25, 0.0354), (-48.44, 11.15, 0.05647), (-47.06, 11.37, 0.001674), (-48.62, 11.08, 0.0344), (-47.36, 11.33, 0.00858), (-48.16, 11.2, 0.05641), (-46.81, 11.36, -0.0685), (-48.79, 10.73, -0.02861), (-48.74, 10.77, 0.01362), (-47.66, 10.48, -0.01776), (-47.48, 10.41, -0.05018), (-47.79, 10.54, -0.0009361)], [], [(0, 8, 11, 7, 2, 5, 4, 6, 3, 14, 15, 1, 16, 13, 9, 12, 10), (17, 30, 29, 31, 19, 28, 24, 27, 20, 26, 25, 18, 22, 21, 23), (32, 39, 40, 42, 34, 43, 41, 45, 44, 46, 47, 50, 35, 49, 48, 33, 37, 36, 38), (51, 65, 64, 62, 60, 61, 53, 59, 58, 54, 56, 55, 57, 52, 63, 66), (67, 77, 75, 79, 72, 80, 73, 69, 74, 71, 70, 68, 76, 78), (81, 91, 89, 93, 86, 94, 87, 83, 88, 85, 84, 82, 90, 92), (95, 105, 103, 107, 100, 108, 101, 97, 102, 99, 98, 96, 104, 106), (109, 123, 119, 117, 121, 114, 122, 115, 111, 116, 113, 112, 110, 118, 120), (124, 140, 136, 141, 134, 142, 138, 143, 133, 144, 137, 135, 139, 126, 132, 131, 129, 128, 130, 127, 125, 148, 151, 146, 150, 145, 149, 147), (152, 166, 154, 170, 168, 167, 169, 165, 162, 163, 164, 160, 161, 155, 159, 153, 157, 156, 158), (174, 185, 172, 189, 187, 186, 188, 184, 181, 182, 183, 179, 180, 171, 192, 178, 191, 190, 194, 193, 195, 173, 176, 175, 177), (199, 210, 197, 214, 212, 211, 213, 209, 206, 207, 208, 204, 205, 196, 217, 203, 222, 216, 221, 215, 223, 219, 218, 220, 198, 201, 200, 202), (224, 226, 229, 228, 231, 230, 233, 232, 234, 227, 236, 238, 235, 239, 237, 240, 225, 241, 242, 244, 243), (245, 247, 250, 249, 252, 251, 254, 253, 255, 248, 257, 259, 256, 260, 258, 261, 246, 262, 263, 265, 267, 264, 266), (268, 270, 273, 272, 275, 274, 277, 276, 278, 271, 280, 282, 279, 283, 281, 284, 269, 285, 286, 288, 290, 287, 289), (291, 293, 297, 296, 298, 295, 300, 299, 302, 301, 304, 303, 305, 294, 307, 306, 308, 309, 292, 313, 311, 315, 310, 314, 312, 316), (317, 319, 323, 322, 324, 346, 345, 347, 321, 326, 325, 328, 327, 330, 329, 331, 320, 333, 332, 343, 334, 344, 335, 318, 339, 337, 341, 336, 340, 338, 342), (348, 356, 359, 355, 350, 353, 352, 354, 351, 362, 363, 349, 364, 361, 357, 360, 358), (365, 378, 377, 379, 367, 376, 372, 375, 368, 374, 373, 366, 370, 369, 371), (380, 387, 388, 390, 382, 391, 389, 393, 392, 394, 395, 398, 383, 397, 396, 381, 385, 384, 386), (399, 413, 412, 410, 408, 409, 401, 407, 406, 402, 404, 403, 405, 400, 411, 414), (415, 425, 423, 427, 420, 428, 421, 417, 422, 419, 418, 416, 424, 426), (429, 439, 437, 441, 434, 442, 435, 431, 436, 433, 432, 430, 438, 440), (443, 453, 451, 455, 448, 456, 449, 445, 450, 447, 446, 444, 452, 454), (457, 471, 467, 465, 469, 462, 470, 463, 459, 464, 461, 460, 458, 466, 468), (472, 488, 484, 489, 482, 490, 486, 491, 481, 492, 485, 483, 487, 474, 480, 479, 477, 476, 478, 475, 473, 496, 499, 494, 498, 493, 497, 495), (500, 514, 502, 518, 516, 515, 517, 513, 510, 511, 512, 508, 509, 503, 507, 501, 505, 504, 506), (522, 533, 520, 537, 535, 534, 536, 532, 529, 530, 531, 527, 528, 519, 540, 526, 539, 538, 542, 541, 543, 521, 524, 523, 525), (547, 558, 545, 562, 560, 559, 561, 557, 554, 555, 556, 552, 553, 544, 565, 551, 570, 564, 569, 563, 571, 567, 566, 568, 546, 549, 548, 550), (572, 574, 577, 576, 579, 578, 581, 580, 582, 575, 584, 586, 583, 587, 585, 588, 573, 589, 590, 592, 591), (593, 595, 598, 597, 600, 599, 602, 601, 603, 596, 605, 607, 604, 608, 606, 609, 594, 610, 611, 613, 615, 612, 614), (616, 618, 621, 620, 623, 622, 625, 624, 626, 619, 628, 630, 627, 631, 629, 632, 617, 633, 634, 636, 638, 635, 637), (639, 641, 645, 644, 646, 643, 648, 647, 650, 649, 652, 651, 653, 642, 655, 654, 656, 657, 640, 661, 659, 663, 658, 662, 660, 664), (665, 667, 671, 670, 672, 694, 693, 695, 669, 674, 673, 676, 675, 678, 677, 679, 668, 681, 680, 691, 682, 692, 683, 666, 687, 685, 689, 684, 688, 686, 690)])
me_plane_003.use_remesh_preserve_volume = False
me_plane_003.use_remesh_preserve_attributes = False
me_plane_003.use_mirror_vertex_groups = False
me_plane_003.update()
me_plane_002 = bpy.data.meshes.new('Plane.002')
me_plane_002.from_pydata([(-0.8459, -0.9394, -2.648e-09), (0.7534, -0.9587, -1.807e-09), (-0.8224, 0.6745, 1.423e-08), (0.73, 0.6745, 1.423e-08), (-0.04622, 1.294, -1.286e-08), (-0.446, 1.249, -1.09e-08), (0.3536, 1.249, -1.09e-08), (-0.7654, 0.9674, 1.427e-09), (0.1787, 1.274, -1.197e-08), (-0.2711, 1.278, -1.217e-08), (0.6729, 0.9674, 1.427e-09), (-0.1462, 1.289, -1.263e-08), (0.05373, 1.289, -1.263e-08), (0.7147, 0.8209, 7.827e-09), (-0.8071, 0.8209, 7.827e-09), (0.7031, 0.8942, 4.627e-09), (-0.7955, 0.8942, 4.627e-09), (0.599, 1.108, -4.735e-09), (0.5234, 1.179, -7.815e-09), (0.6445, 1.038, -1.654e-09), (-0.6914, 1.108, -4.735e-09), (-0.7369, 1.038, -1.654e-09), (-0.6159, 1.179, -7.815e-09)], [], [(0, 1, 3, 13, 15, 10, 19, 17, 18, 6, 8, 12, 4, 11, 9, 5, 22, 20, 21, 7, 16, 14, 2)])
me_plane_002.use_remesh_preserve_volume = False
me_plane_002.use_remesh_preserve_attributes = False
me_plane_002.use_mirror_vertex_groups = False
me_plane_002.update()
me_plane_001 = bpy.data.meshes.new('Plane.001')
me_plane_001.from_pydata([(-1.134, -1.933, 4.08e-08), (1.134, -1.933, 4.08e-08), (-1.0, 1.678, -2.966e-08), (1.0, 1.678, -2.966e-08), (-1.0, -1.409, 6.158e-08), (1.0, -1.409, 6.158e-08), (1.056, -1.671, 5.119e-08), (-1.056, -1.671, 5.119e-08), (1.026, -1.54, 5.639e-08), (1.093, -1.802, 4.599e-08), (-1.026, -1.54, 5.639e-08), (-1.093, -1.802, 4.599e-08)], [], [(0, 1, 9, 6, 8, 5, 3, 2, 4, 10, 7, 11)])
me_plane_001.use_remesh_preserve_volume = False
me_plane_001.use_remesh_preserve_attributes = False
me_plane_001.use_mirror_vertex_groups = False
me_plane_001.update()
me_plane = bpy.data.meshes.new('Plane')
me_plane.from_pydata([(-1.736, -1.676, 2.957e-08), (1.0, -1.676, 2.957e-08), (-1.736, 1.609, -2.661e-08), (1.077, 1.583, -2.892e-08), (-1.736, 1.933, -4.076e-08), (1.0, 1.933, -4.076e-08), (-1.736, 2.103, -4.823e-08), (0.7369, 2.103, -4.823e-08), (1.415, 1.611, -2.643e-08), (1.185, 1.79, -5.371e-08), (-1.736, 2.214, -5.307e-08), (0.7369, 2.214, -5.307e-08), (1.185, 1.933, -4.076e-08), (0.9531, 2.103, -4.823e-08), (1.6, 1.611, -2.643e-08), (1.37, 1.79, -5.371e-08), (0.8099, 2.214, -5.307e-08), (1.623, 1.462, -3.996e-08), (1.742, 1.5, -3.648e-08), (1.699, 1.472, -3.901e-08), (1.158, 1.61, -2.654e-08), (1.0, 1.535, -2.535e-08)], [], [(0, 1, 21, 3, 2), (2, 3, 5, 4), (4, 5, 7, 6), (5, 3, 20, 8, 9), (6, 7, 11, 10), (5, 9, 15, 12), (9, 8, 14, 15), (7, 5, 12, 13), (11, 7, 13, 16), (14, 8, 17, 19, 18)])
me_plane.use_remesh_preserve_volume = False
me_plane.use_remesh_preserve_attributes = False
me_plane.use_mirror_vertex_groups = False
me_plane.update()

# ---- objects
ob_rock_001_001 = bpy.data.objects.new('Rock_001.001', me_plane_007)
ob_plane_004 = bpy.data.objects.new('Plane.004', me_plane_006)
ob_plane_003 = bpy.data.objects.new('Plane.003', me_plane_005)
ob_rock_001 = bpy.data.objects.new('Rock_001', me_plane_003)
ob_plane_002 = bpy.data.objects.new('Plane.002', me_plane_002)
ob_plane_001 = bpy.data.objects.new('Plane.001', me_plane_001)
ob_plane = bpy.data.objects.new('Plane', me_plane)

# ---- transforms, parenting, visibility, modifiers, constraints
ob_rock_001_001.location = (3.324, 6.957e-05, 2.477)
ob_rock_001_001.rotation_euler = (1.571, -0.0, 0.0)
ob_rock_001_001.scale = (-0.09866, -0.08284, -0.08284)
ob_rock_001_001.lineart.crease_threshold = 0.0
ob_plane_004.location = (3.22, 6.962e-05, 2.117)
ob_plane_004.rotation_euler = (1.571, -0.0, 0.0)
ob_plane_004.scale = (0.5093, 0.691, 0.691)
ob_plane_004.lineart.crease_threshold = 0.0
ob_plane_003.location = (5.201, 6.963e-05, 2.628)
ob_plane_003.rotation_euler = (1.571, -0.0, 0.0)
ob_plane_003.scale = (0.4389, 0.4389, 0.4389)
ob_plane_003.lineart.crease_threshold = 0.0
ob_rock_001.location = (1.677, 6.955e-05, 3.154)
ob_rock_001.rotation_euler = (1.571, -0.0, 0.0)
ob_rock_001.scale = (-0.08284, -0.08284, -0.08284)
ob_rock_001.lineart.crease_threshold = 0.0
ob_plane_002.location = (1.709, 0.02569, 2.503)
ob_plane_002.rotation_euler = (1.571, -0.0, 0.0)
ob_plane_002.scale = (0.4389, 0.4389, 0.4389)
ob_plane_002.lineart.crease_threshold = 0.0
ob_plane_001.location = (3.298, 0.1316, 1.953)
ob_plane_001.rotation_euler = (1.571, -0.0, 0.0)
ob_plane_001.scale = (2.705, 1.0, 1.0)
ob_plane_001.lineart.crease_threshold = 0.0
ob_plane.location = (-0.1716, -2.259e-07, 1.681)
ob_plane.rotation_euler = (1.571, -0.0, 0.0)
ob_plane.scale = (0.5299, 1.0, 1.0)
ob_plane.lineart.crease_threshold = 0.0

# ---- collection membership
col_collection_1.objects.link(ob_rock_001_001)
col_collection_1.objects.link(ob_plane_004)
col_collection_1.objects.link(ob_plane_003)
col_collection_1.objects.link(ob_rock_001)
col_collection_1.objects.link(ob_plane_002)
col_collection_1.objects.link(ob_plane_001)
col_collection_1.objects.link(ob_plane)

# ---- scene / render settings (as saved in the file)
scene.frame_start = 1; scene.frame_end = 250; scene.frame_set(1)
scene.render.engine = 'BLENDER_EEVEE_NEXT'
scene.render.resolution_percentage = 50
scene.render.dither_intensity = 0.0
scene.cycles.use_denoising = False
scene.cycles.samples = 128
scene.cycles.sampling_pattern = 'TABULATED_SOBOL'
scene.cycles.use_adaptive_sampling = False
scene.cycles.use_light_tree = False
scene.cycles.blur_glossy = 0.0
scene.cycles.sample_clamp_indirect = 0.0
scene.view_settings.view_transform = 'Standard'
bpy.context.view_layer.update()

# ---- added for rendering (the .blend has no active camera and no usable light): camera, sun
cam_auto = bpy.data.cameras.new('AutoCamera')
cam_auto.lens = 50.0
cam_auto.sensor_width = 36.0
cam_auto.clip_end = 1000.0
ob_auto_camera = bpy.data.objects.new('AutoCamera', cam_auto)
scene.collection.objects.link(ob_auto_camera)
ob_auto_camera.location = (10.4188, -9.27964, 8.17584)
ob_auto_camera.rotation_euler = (1.09748, -7.21219e-08, 0.694738)
scene.camera = ob_auto_camera
light_auto_sun = bpy.data.lights.new('AutoSun', 'SUN')
light_auto_sun.energy = 3.0
light_auto_sun.angle = 0.0523599
ob_auto_sun = bpy.data.objects.new('AutoSun', light_auto_sun)
scene.collection.objects.link(ob_auto_sun)
ob_auto_sun.rotation_euler = (0.872665, 0.174533, 0.523599)
bpy.context.view_layer.update()
